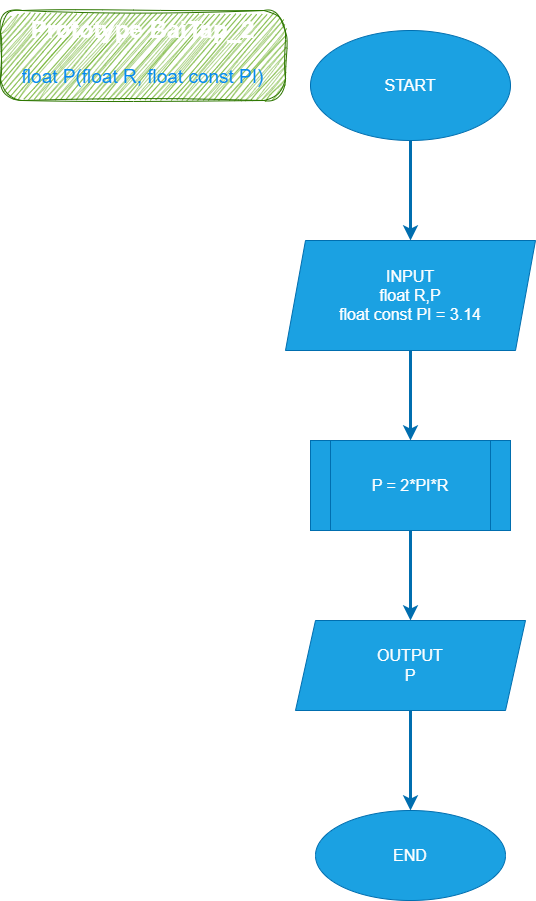

The diagram above was exported from draw.io. Its source (the exported page's mxGraphModel, read from the mxfile embedded in the PNG):
<mxGraphModel dx="1130" dy="792" grid="1" gridSize="10" guides="1" tooltips="1" connect="1" arrows="1" fold="1" page="1" pageScale="1" pageWidth="827" pageHeight="1169" math="0" shadow="0">
  <root>
    <mxCell id="0" />
    <mxCell id="1" parent="0" />
    <mxCell id="7" style="edgeStyle=none;html=1;entryX=0.5;entryY=0;entryDx=0;entryDy=0;fontSize=16;strokeWidth=3;fillColor=#1ba1e2;strokeColor=#006EAF;" parent="1" source="2" target="3" edge="1">
      <mxGeometry relative="1" as="geometry" />
    </mxCell>
    <mxCell id="2" value="START" style="ellipse;whiteSpace=wrap;html=1;fontSize=16;fillColor=#1ba1e2;fontColor=#ffffff;strokeColor=#006EAF;" parent="1" vertex="1">
      <mxGeometry x="325" y="30" width="200" height="110" as="geometry" />
    </mxCell>
    <mxCell id="8" style="edgeStyle=none;html=1;entryX=0.5;entryY=0;entryDx=0;entryDy=0;fontSize=16;strokeWidth=3;fillColor=#1ba1e2;strokeColor=#006EAF;" parent="1" source="3" target="4" edge="1">
      <mxGeometry relative="1" as="geometry" />
    </mxCell>
    <mxCell id="3" value="INPUT&lt;br&gt;float R,P&lt;br&gt;float const PI = 3.14&lt;br&gt;" style="shape=parallelogram;perimeter=parallelogramPerimeter;whiteSpace=wrap;html=1;fixedSize=1;fontSize=16;fillColor=#1ba1e2;fontColor=#ffffff;strokeColor=#006EAF;" parent="1" vertex="1">
      <mxGeometry x="300" y="240" width="250" height="110" as="geometry" />
    </mxCell>
    <mxCell id="9" style="edgeStyle=none;html=1;fontSize=16;strokeWidth=3;fillColor=#1ba1e2;strokeColor=#006EAF;" parent="1" source="4" target="5" edge="1">
      <mxGeometry relative="1" as="geometry" />
    </mxCell>
    <mxCell id="4" value="P = 2*PI*R" style="shape=process;whiteSpace=wrap;html=1;backgroundOutline=1;fontSize=16;fillColor=#1ba1e2;fontColor=#ffffff;strokeColor=#006EAF;" parent="1" vertex="1">
      <mxGeometry x="325" y="440" width="200" height="90" as="geometry" />
    </mxCell>
    <mxCell id="10" style="edgeStyle=none;html=1;fontSize=16;fillColor=#1ba1e2;strokeColor=#006EAF;strokeWidth=3;" parent="1" source="5" target="6" edge="1">
      <mxGeometry relative="1" as="geometry" />
    </mxCell>
    <mxCell id="5" value="OUTPUT&lt;br&gt;P" style="shape=parallelogram;perimeter=parallelogramPerimeter;whiteSpace=wrap;html=1;fixedSize=1;fontSize=16;fillColor=#1ba1e2;fontColor=#ffffff;strokeColor=#006EAF;" parent="1" vertex="1">
      <mxGeometry x="310" y="620" width="230" height="90" as="geometry" />
    </mxCell>
    <mxCell id="6" value="END" style="ellipse;whiteSpace=wrap;html=1;fontSize=16;fillColor=#1ba1e2;fontColor=#ffffff;strokeColor=#006EAF;" parent="1" vertex="1">
      <mxGeometry x="330" y="810" width="190" height="90" as="geometry" />
    </mxCell>
    <mxCell id="11" value="&lt;h1&gt;&lt;span style=&quot;background-color: initial;&quot;&gt;Prototype BaiTap_2&lt;/span&gt;&lt;/h1&gt;&lt;h1&gt;&lt;span style=&quot;font-weight: 400;&quot;&gt;&lt;font color=&quot;#058af0&quot; style=&quot;font-size: 19px;&quot;&gt;float P(float R, float const PI)&lt;/font&gt;&lt;/span&gt;&lt;/h1&gt;" style="text;html=1;strokeColor=#2D7600;fillColor=#60a917;spacing=5;spacingTop=-20;whiteSpace=wrap;overflow=hidden;rounded=1;sketch=1;curveFitting=1;jiggle=2;fontColor=#ffffff;arcSize=24;align=center;" parent="1" vertex="1">
      <mxGeometry x="15" y="10" width="285" height="90" as="geometry" />
    </mxCell>
  </root>
</mxGraphModel>